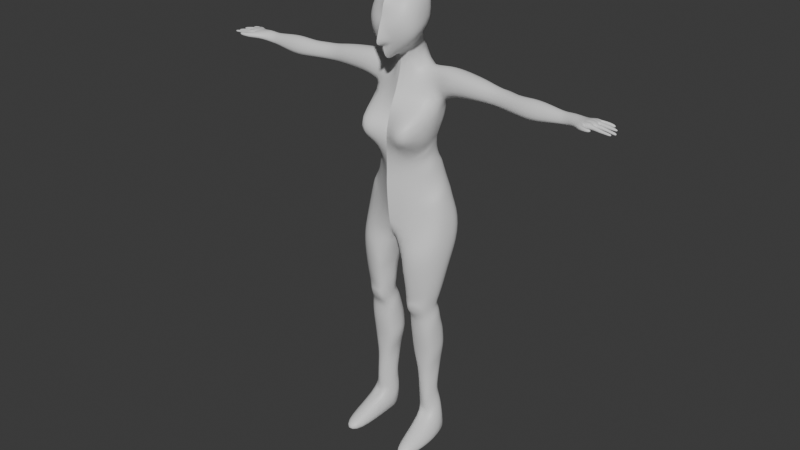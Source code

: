 # Source: SubdivisionApplied.blend  (saved by Blender 4.0.36; exported with 4.5.12 LTS)
import bpy
from mathutils import Matrix  # noqa: F401  (used for matrix-valued properties, if any)

bpy.ops.wm.read_factory_settings(use_empty=True)
scene = bpy.context.scene
scene.name = 'Scene'

# ---- collections
col_collection = bpy.data.collections.new('Collection'); scene.collection.children.link(col_collection)

# ---- materials (node trees are filled in below, after node groups)
mat_material = bpy.data.materials.new('Material')
mat_material.alpha_threshold = 0.0
mat_material.use_transparent_shadow = False
mat_material.roughness = 0.5
mat_material.line_color = (0.0, 0.0, 0.0, 1.0)

# ---- material node trees
mat_material.use_nodes = True; mat_material.node_tree.nodes.clear()
_N = mat_material.node_tree.nodes; _L = mat_material.node_tree.links
n0 = _N.new('ShaderNodeOutputMaterial'); n0.name = 'Material Output'; n0.location = (300, 300)
n1 = _N.new('ShaderNodeBsdfPrincipled'); n1.name = 'Principled BSDF'; n1.location = (10, 300)
n1.inputs[3].default_value = 1.45
_L.new(n1.outputs[0], n0.inputs[0])
n0.is_active_output = True

# ---- world
world_world = bpy.data.worlds.new('World'); scene.world = world_world
world_world.use_nodes = True; world_world.node_tree.nodes.clear()
_N = world_world.node_tree.nodes; _L = world_world.node_tree.links
n0 = _N.new('ShaderNodeOutputWorld'); n0.name = 'World Output'; n0.location = (300, 300)
n1 = _N.new('ShaderNodeBackground'); n1.name = 'Background'; n1.location = (10, 300)
n1.inputs[0].default_value = (0.05088, 0.05088, 0.05088, 1.0)
_L.new(n1.outputs[0], n0.inputs[0])
n0.is_active_output = True
world_world.color = (0.05088, 0.05088, 0.05088)
world_world.use_sun_shadow = False
world_world.sun_shadow_jitter_overblur = 0.0

# ---- meshes
me_cube = bpy.data.meshes.new('Cube')
me_cube.from_pydata([(0.1582, 0.04178, 1.676), (0.1786, 0.02807, 1.464), (0.1649, -0.05836, 1.729), (0.1877, -0.1387, 1.447), (0.0, 0.05228, 1.411), (0.0, -0.2496, 1.683), (0.0, -0.2562, 1.227), (0.0, 0.08855, 1.705), (0.0, 0.1243, 1.549), (0.1787, -0.1505, 1.591), (0.1852, -0.2207, 1.374), (0.1229, -0.2051, 1.706), (0.0, -0.3005, 1.556), (0.1617, -0.2857, 1.528), (0.0, -0.07328, 1.318), (0.0, -0.2972, 1.635), (0.0, -0.06323, 1.761), (0.0, -0.3237, 1.518), (0.0, -0.2996, 1.34), (0.0, -0.1713, 1.727), (0.07103, 0.02488, 1.38), (0.06179, -0.1449, 1.336), (0.1366, 0.06831, 1.215), (0.0, 0.2354, 1.092), (0.0, -0.1788, 1.003), (0.1157, -0.05611, 1.155), (0.0, 0.09331, 1.348), (0.05996, -0.01284, 1.29), (0.05814, -0.05504, 1.273), (0.2537, 0.09266, 0.9265), (0.0, 0.231, 0.9292), (0.0, -0.2034, 0.9789), (0.2781, -0.0605, 0.965), (0.1672, 0.07004, 0.5972), (0.0, 0.1045, 0.6003), (0.0, -0.2666, 0.4438), (0.205, -0.09205, 0.5822), (0.1936, 0.1435, 0.452), (0.0, 0.1608, 0.2671), (0.0, -0.2683, 0.3577), (0.2451, -0.08524, 0.3564), (0.3476, 0.123, 0.1605), (0.0, 0.2435, 0.1196), (0.0, -0.243, 0.08885), (0.3029, -0.1256, 0.1737), (0.0, 0.1925, 1.16), (0.3743, 0.1223, 1.205), (0.3543, -0.07824, 1.218), (0.38, 0.08868, 1.006), (0.3671, -0.08823, 1.025), (1.299, -0.01552, 1.156), (0.09372, 0.02458, 1.227), (0.08168, -0.08179, 1.186), (1.296, -0.01052, 1.077), (1.266, -0.123, 1.074), (1.277, -0.1004, 1.152), (0.6841, -0.04553, 1.157), (0.6739, -0.06224, 1.041), (0.9856, -0.1326, 1.019), (0.996, -0.09995, 1.174), (0.8508, -0.08183, 1.153), (0.8505, -0.1051, 1.041), (1.175, -0.01676, 1.145), (1.166, -0.01862, 1.076), (1.165, -0.1039, 1.054), (1.45, -0.1878, 1.136), (0.2786, -0.008495, -0.4924), (0.09081, -0.02679, -0.5007), (0.2378, 0.06174, -1.023), (0.2498, -0.09486, -1.123), (0.2022, -0.5078, -1.63), (0.3122, -0.4842, -1.625), (0.1602, -0.4462, -1.695), (0.04422, -0.2571, -0.1072), (0.3138, -0.1784, -0.03038), (0.356, 0.09812, -0.04427), (0.09863, 0.2048, -0.05175), (0.3333, -0.3925, -1.688), (0.3853, -0.09883, -1.693), (0.1348, -0.1023, -1.118), (0.3367, 0.02834, -1.692), (0.1333, 0.07071, -1.037), (0.2651, 0.00809, -0.5667), (0.1145, 0.01662, -0.5721), (0.1222, -0.1681, -1.701), (0.3115, -0.07722, -1.496), (0.1374, 0.004016, -1.69), (0.1594, -0.08916, -1.478), (0.1236, 0.04624, -1.502), (0.2602, 0.05379, -1.487), (1.182, -0.08461, 1.144), (1.559, -0.1141, 1.114), (1.412, -0.1394, 1.105), (1.395, -0.0001569, 1.108), (1.424, -0.05775, 1.098), (1.558, -0.115, 1.098), (1.389, -0.1442, 1.089), (1.559, -0.1304, 1.098), (1.445, -0.1941, 1.114), (1.56, -0.1288, 1.114), (1.42, -0.01563, 1.106), (1.418, -0.1022, 1.103), (1.462, -0.1647, 1.13), (1.457, -0.171, 1.11), (1.351, -0.1709, 1.105), (1.518, -0.1312, 1.102), (1.353, -0.1602, 1.142), (1.519, -0.1296, 1.118), (1.364, -0.1437, 1.088), (1.376, -0.1379, 1.133), (1.394, -0.1891, 1.111), (1.399, -0.1818, 1.137), (1.407, -0.1623, 1.106), (1.413, -0.1549, 1.13), (1.518, -0.1122, 1.102), (1.519, -0.1112, 1.118), (1.517, -0.06643, 1.116), (1.516, -0.06707, 1.101), (1.516, -0.08897, 1.101), (1.517, -0.08777, 1.117), (1.515, -0.05067, 1.123), (1.513, -0.05175, 1.102), (1.512, -0.02548, 1.102), (1.514, -0.02553, 1.122), (1.512, 0.002017, 1.097), (1.51, 0.01792, 1.098), (1.511, 0.0175, 1.118), (1.513, 0.00225, 1.116), (0.2528, 0.05319, -0.7624), (0.2521, 0.06712, -0.886), (0.0886, -0.1348, -0.7891), (0.08779, -0.1114, -0.9493), (0.1112, 0.06373, -0.7704), (0.1105, 0.07744, -0.8919), (0.2774, -0.1041, -0.9619), (0.2782, -0.1279, -0.7994), (0.2487, -0.101, -1.325), (0.1323, 0.0219, -1.273), (0.1557, -0.09607, -1.299), (0.2368, 0.01212, -1.262), (0.0, -0.1353, -0.04098), (0.0, -0.1021, -0.09675), (1.57, -0.06723, 1.11), (1.568, -0.06804, 1.087), (1.569, -0.08874, 1.088), (1.571, -0.08723, 1.11), (1.553, -0.04622, 1.115), (1.551, -0.0469, 1.1), (1.551, -0.03123, 1.101), (1.552, -0.03126, 1.113), (1.466, -0.09222, 1.133), (1.463, -0.06464, 1.132), (1.464, -0.0941, 1.107), (1.46, -0.06606, 1.101), (1.473, -0.1076, 1.126), (1.472, -0.1091, 1.104), (1.471, -0.1336, 1.103), (1.472, -0.1312, 1.127), (1.473, -0.02386, 1.131), (1.471, -0.02381, 1.108), (1.472, -0.05346, 1.102), (1.475, -0.05189, 1.13), (1.476, -0.006505, 1.125), (1.472, 0.01422, 1.129), (1.475, -0.006593, 1.103), (1.471, 0.01504, 1.103), (1.444, -0.0616, 1.131), (1.44, -0.06232, 1.1), (1.439, -0.09378, 1.132), (1.438, -0.09567, 1.103), (1.432, -0.1063, 1.109), (1.434, -0.1312, 1.137), (1.433, -0.1046, 1.136), (1.433, -0.134, 1.109), (1.436, 0.008545, 1.134), (1.434, 0.009758, 1.107), (1.44, -0.01284, 1.13), (1.439, -0.01267, 1.107), (1.439, -0.02347, 1.113), (1.438, -0.05242, 1.106), (1.44, -0.02351, 1.133), (1.442, -0.05147, 1.134), (0.7315, 0.0409, 1.075), (0.6752, 0.02779, 1.041), (0.734, 0.04285, 1.112), (0.6833, 0.05061, 1.159), (0.7885, 0.03821, 1.079), (0.853, 0.01035, 1.03), (0.7902, 0.03884, 1.114), (0.8477, 0.01191, 1.152), (0.9893, 0.02543, 1.174), (0.9885, 0.02289, 1.023), (0.1327, -0.2154, -0.5139), (0.09297, -0.2204, -0.4855), (0.218, -0.2018, -0.5084), (0.2709, -0.1622, -0.4778), (0.1185, -0.1988, -0.5956), (0.1004, -0.1424, -0.6462), (0.2447, -0.1466, -0.6494), (0.2072, -0.1846, -0.5921), (0.2439, 0.07152, -0.9542), (0.2493, -0.09793, -1.224), (0.1966, -0.118, -1.153), (0.1113, -0.1069, -1.034), (0.1999, 0.01212, -0.57), (0.1907, 0.08028, -1.038), (0.1208, 0.08117, -0.9647), (0.1199, -0.03539, -1.5), (0.2989, 0.005039, -1.467), (0.2135, -0.1197, -1.5), (0.204, 0.05206, -1.455), (0.1318, 0.02814, -1.342), (0.1576, -0.09262, -1.389), (0.2504, 0.02964, -1.334), (0.1074, -0.02243, -1.094), (0.2713, 0.00184, -1.073), (0.256, 0.02357, -0.6816), (0.2525, 0.06015, -0.8242), (0.08819, -0.1231, -0.8692), (0.104, 0.03415, -0.6915), (0.1108, 0.07058, -0.8312), (0.2636, -0.0995, -1.043), (0.2778, -0.116, -0.8807), (0.292, -0.002718, -0.7492), (0.2912, 0.01785, -0.9054), (0.1865, -0.154, -0.7944), (0.1856, -0.1281, -0.9716), (0.186, 0.07517, -0.7458), (0.1853, 0.09044, -0.8812), (0.06653, -0.02589, -0.7578), (0.06571, -0.005322, -0.9141), (0.2613, -0.08767, -1.393), (0.1328, 0.0463, -1.155), (0.1453, -0.09919, -1.209), (0.2373, 0.03693, -1.142), (0.1896, 0.02592, -1.301), (0.2076, -0.1179, -1.363), (0.1185, -0.04616, -1.325), (0.2702, -0.02868, -1.315), (0.1794, -0.1644, -0.6596), (0.06499, -0.096, -0.6124), (0.294, -0.08155, -0.6045), (0.08891, -0.1351, -0.7275), (0.2713, -0.1372, -0.7383), (0.2708, -0.01342, -1.194), (0.113, -0.0343, -1.209), (0.2021, -0.1179, -1.258), (0.1902, 0.0531, -1.169), (0.06612, -0.01561, -0.8359), (0.183, -0.1592, -0.727), (0.1857, 0.0828, -0.8135), (0.1844, 0.03901, -0.6586), (0.1861, -0.141, -0.883), (0.293, -0.04213, -0.6768), (0.2916, 0.007568, -0.8273), (0.2813, 0.009847, -0.9895), (0.1968, 0.03899, -1.378), (0.2155, -0.1087, -1.449), (0.1911, -0.123, -1.062), (0.1869, 0.09245, -0.9596), (0.1192, -0.04078, -1.413), (0.08657, -0.01388, -1.004), (0.06576, -0.06095, -0.6851), (0.2845, -0.01182, -1.391), (0.2967, 0.06404, -0.2291), (0.1861, 0.008294, -0.4981), (0.06468, -0.05025, -0.2467), (0.3537, -0.01864, -0.04452), (0.2334, 0.1816, -0.09002), (0.1955, -0.2474, -0.09167), (0.1825, -0.2074, -0.4795), (0.06534, -0.2376, -0.2476), (0.067, -0.1171, -0.4974), (0.2967, -0.1823, -0.2331), (0.3016, -0.08201, -0.4802), (0.1977, 0.06489, -0.2437), (0.3529, -0.04653, -0.2335), (0.1917, -0.2479, -0.2467), (0.0, -0.2008, -0.03984), (1.348, -0.006654, 1.084), (0.5523, -0.08334, 1.046), (0.5772, -0.06451, 1.186), (0.5895, 0.05588, 1.018), (0.6065, 0.08184, 1.18), (0.3053, 0.08416, 0.9765), (0.2977, -0.07948, 0.9938), (0.2535, -0.0571, 1.219), (0.2672, 0.08252, 1.213), (0.0, -0.2647, 0.5303), (0.2807, -0.1131, 0.6878), (0.1869, 0.0873, 0.7242), (0.0, 0.1555, 0.6981), (0.2063, -0.4195, 0.885), (0.0, -0.2658, 0.8027), (0.1962, -0.3784, 0.6643), (0.0, -0.27, 0.7217), (0.2336, 0.005108, 0.9571), (0.203, -0.0236, 0.6114), (0.2459, -0.08781, 0.8375), (0.2568, 0.02741, 0.4149), (0.2182, -0.09648, 0.49), (0.1941, 0.1098, 0.5342), (0.2898, -0.106, 0.2742), (0.2157, 0.1561, 0.343), (0.3256, 1.29e-05, 0.2063), (0.2074, -0.1185, 0.6164), (0.2137, 0.08809, 0.8303), (0.2569, 0.02072, 0.838), (0.2995, 0.01854, 0.3281), (0.2299, 0.001907, 0.5132), (0.0, 0.1829, -0.08922), (0.1617, 0.2479, 0.1833), (0.0, -0.2897, 1.361), (0.0, -0.3499, 1.429), (0.0, -0.3681, 1.375), (0.06945, -0.2891, 1.38), (0.05523, -0.3094, 1.467), (0.0, 0.1288, 1.293), (1.402, -0.1201, 1.144), (1.415, -0.136, 1.137), (1.404, -0.1095, 1.144), (1.388, -0.1205, 1.143), (1.376, -0.1379, 1.133), (1.388, -0.1091, 1.145), (1.411, -0.07213, 1.145), (1.39, -0.0762, 1.148), (1.41, -0.08425, 1.146), (1.423, -0.09974, 1.141), (1.39, -0.0858, 1.147), (1.359, -0.1078, 1.143), (1.408, -0.03554, 1.141), (1.391, -0.04115, 1.144), (1.41, -0.04596, 1.142), (1.43, -0.05685, 1.138), (1.391, -0.04846, 1.145), (1.374, -0.06208, 1.147), (1.394, -0.01118, 1.137), (1.364, -0.007947, 1.134), (1.403, -0.009378, 1.137), (1.417, -0.004055, 1.137), (1.403, -0.01416, 1.138), (1.425, -0.0166, 1.134), (1.395, -0.01684, 1.138), (1.376, -0.03442, 1.142), (1.215, -0.108, 1.06), (1.222, -0.08616, 1.144), (1.214, -0.01444, 1.074), (1.222, -0.01424, 1.146), (0.1962, 0.1309, -1.681)], [], [(14, 21, 10, 6), (1, 0, 2, 9, 3), (8, 7, 0, 1, 20), (13, 11, 5, 15, 12), (2, 16, 19, 5, 11), (3, 9, 13, 10), (9, 2, 11, 13), (0, 7, 16, 2), (316, 13, 12, 17), (20, 1, 3, 10, 21), (21, 14, 24, 25, 52, 28), (285, 284, 48, 49), (4, 20, 27, 51, 22, 23, 45, 317, 26), (182, 184, 188, 186), (289, 288, 35, 36, 305), (25, 24, 31, 32), (23, 22, 29, 30), (36, 35, 39, 40, 300), (297, 305, 36), (40, 39, 43, 44, 302), (34, 33, 301, 37, 38), (309, 300, 40, 299), (263, 231, 85, 208), (38, 37, 303, 41, 311, 42), (308, 302, 44, 304), (344, 346, 53, 54), (287, 286, 47, 46), (286, 285, 49, 47), (284, 287, 46, 48), (20, 21, 28, 27), (27, 28, 52, 51), (345, 344, 54, 55), (185, 56, 60, 189), (51, 52, 25, 22), (65, 98, 103, 102), (281, 56, 185, 283), (191, 190, 62, 63), (54, 104, 106, 55), (347, 345, 55, 50), (346, 347, 50, 53), (282, 183, 57, 280), (283, 185, 183, 282), (56, 57, 61, 60), (280, 57, 56, 281), (277, 271, 193, 270), (194, 192, 196, 199), (304, 267, 75, 41), (262, 219, 132, 229), (78, 85, 71, 77), (87, 84, 72, 70), (276, 273, 195, 274), (84, 78, 77, 72), (66, 274, 195, 198, 241, 82), (43, 73, 269, 74, 44), (261, 206, 81, 214), (67, 265, 66, 82, 204, 83), (71, 70, 72, 77), (260, 211, 88, 207), (89, 208, 85, 78, 80), (259, 200, 68, 205), (258, 203, 79, 202), (275, 264, 66, 265), (85, 209, 87, 70, 71), (257, 212, 87, 209), (210, 89, 80, 348), (86, 348, 80, 78, 84), (256, 213, 89, 210), (87, 207, 88, 86, 84), (159, 158, 123, 122), (155, 154, 115, 114), (151, 150, 119, 116), (114, 115, 91, 95), (163, 162, 127, 126), (91, 99, 97, 95), (149, 146, 147, 148), (319, 327, 320, 318), (112, 113, 102, 103), (110, 112, 103, 98), (142, 145, 144, 143), (321, 323, 329, 322), (190, 59, 90, 62), (118, 117, 143, 144), (279, 108, 104, 54, 53), (96, 92, 319, 322), (104, 108, 112, 110), (113, 111, 65, 102), (108, 109, 113, 112), (109, 106, 111, 113), (111, 110, 98, 65), (157, 156, 105, 107), (154, 157, 107, 115), (156, 155, 114, 105), (120, 121, 147, 146), (150, 152, 118, 119), (152, 153, 117, 118), (153, 151, 116, 117), (117, 116, 142, 143), (160, 159, 122, 121), (158, 161, 120, 123), (161, 160, 121, 120), (107, 105, 97, 99), (162, 164, 124, 127), (165, 163, 126, 125), (164, 165, 125, 124), (104, 110, 111, 106), (193, 272, 67, 83, 240, 197), (311, 41, 75, 268), (255, 221, 69, 215), (254, 222, 134, 224), (253, 243, 135, 223), (252, 218, 131, 226), (251, 216, 128, 227), (250, 217, 129, 228), (249, 242, 130, 225), (248, 220, 133, 230), (247, 234, 139, 235), (246, 233, 138, 236), (245, 232, 137, 237), (244, 201, 136, 238), (310, 42, 76), (43, 278, 140, 141, 73), (121, 122, 148, 147), (119, 118, 144, 145), (115, 107, 99, 91), (122, 123, 149, 148), (116, 119, 145, 142), (124, 125, 126, 127), (105, 114, 95, 97), (123, 120, 146, 149), (169, 167, 153, 152), (166, 168, 150, 151), (173, 170, 155, 156), (172, 171, 157, 154), (171, 173, 156, 157), (170, 172, 154, 155), (181, 179, 160, 161), (180, 181, 161, 158), (179, 178, 159, 160), (178, 180, 158, 159), (177, 175, 165, 164), (175, 174, 163, 165), (176, 177, 164, 162), (174, 176, 162, 163), (101, 169, 168, 327), (167, 166, 151, 153), (101, 94, 167, 169), (94, 333, 166, 167), (168, 169, 152, 150), (327, 333, 324, 326), (108, 96, 322, 109), (320, 323, 321, 318), (333, 94, 179, 181), (92, 101, 170, 173), (333, 341, 330, 332), (340, 338, 336, 342), (100, 93, 175, 177), (331, 334, 332, 330), (94, 100, 178, 179), (324, 325, 328, 326), (100, 341, 180, 178), (183, 185, 184, 182), (186, 188, 189, 187), (188, 184, 185, 189), (182, 186, 187, 183), (57, 183, 187, 61), (59, 58, 64, 90), (58, 191, 63, 64), (61, 187, 191, 58), (60, 61, 58, 59), (189, 60, 59, 190), (187, 189, 190, 191), (195, 270, 193, 192, 194), (199, 196, 197, 239, 198), (193, 197, 196, 192), (198, 195, 194, 199), (73, 141, 76, 266, 67, 272, 193, 271), (234, 244, 238, 139), (68, 215, 244, 234), (215, 69, 201, 244), (233, 245, 237, 138), (79, 214, 245, 233), (214, 81, 232, 245), (201, 246, 236, 136), (69, 202, 246, 201), (202, 79, 233, 246), (232, 247, 235, 137), (81, 205, 247, 232), (205, 68, 234, 247), (218, 248, 230, 131), (130, 229, 248, 218), (229, 132, 220, 248), (243, 249, 225, 135), (198, 239, 249, 243), (239, 197, 242, 249), (220, 250, 228, 133), (132, 227, 250, 220), (227, 128, 217, 250), (219, 251, 227, 132), (83, 204, 251, 219), (204, 82, 216, 251), (222, 252, 226, 134), (135, 225, 252, 222), (225, 130, 218, 252), (216, 253, 223, 128), (82, 241, 253, 216), (241, 198, 243, 253), (217, 254, 224, 129), (128, 223, 254, 217), (223, 135, 222, 254), (200, 255, 215, 68), (129, 224, 255, 200), (224, 134, 221, 255), (211, 256, 210, 88), (137, 235, 256, 211), (235, 139, 213, 256), (231, 257, 209, 85), (136, 236, 257, 231), (236, 138, 212, 257), (221, 258, 202, 69), (134, 226, 258, 221), (226, 131, 203, 258), (206, 259, 205, 81), (133, 228, 259, 206), (228, 129, 200, 259), (212, 260, 207, 87), (138, 237, 260, 212), (237, 137, 211, 260), (203, 261, 214, 79), (131, 230, 261, 203), (230, 133, 206, 261), (242, 262, 229, 130), (197, 240, 262, 242), (240, 83, 219, 262), (213, 263, 208, 89), (139, 238, 263, 213), (238, 136, 231, 263), (266, 275, 265, 67), (76, 268, 275, 266), (268, 75, 264, 275), (264, 276, 274, 66), (75, 267, 276, 264), (267, 74, 273, 276), (273, 277, 270, 195), (74, 269, 277, 273), (269, 73, 271, 277), (94, 101, 92, 96, 93, 100), (93, 96, 108, 279), (49, 280, 281, 47), (46, 283, 282, 48), (48, 282, 280, 49), (47, 281, 283, 46), (29, 22, 287, 284), (25, 32, 285, 286), (22, 25, 286, 287), (32, 296, 29, 284, 285), (290, 33, 34, 291), (30, 29, 306, 290, 291), (288, 289, 294, 295), (292, 293, 295, 294), (289, 298, 32, 292, 294), (32, 31, 293, 292), (29, 296, 307, 306), (296, 32, 298, 307), (303, 308, 304, 41), (37, 299, 308, 303), (299, 40, 302, 308), (301, 309, 299, 37), (33, 297, 309, 301), (297, 36, 300, 309), (289, 305, 297, 33, 290, 306, 307, 298), (42, 311, 268, 76), (44, 74, 267, 304), (140, 310, 76, 141), (315, 313, 314, 312), (6, 10, 13, 316, 315, 312, 18), (316, 17, 313, 315), (4, 8, 20), (335, 329, 328, 325), (327, 319, 171, 172), (341, 100, 177, 176), (323, 320, 327, 329), (322, 319, 318, 321), (101, 327, 172, 170), (319, 92, 173, 171), (333, 327, 168, 166), (326, 328, 329, 327), (325, 324, 333, 335), (341, 176, 174, 339), (341, 333, 181, 180), (332, 334, 335, 333), (331, 330, 341, 343), (343, 335, 334, 331), (339, 337, 336, 338), (340, 342, 343, 341), (341, 339, 338, 340), (337, 343, 342, 336), (329, 109, 322), (53, 50, 337, 339, 174, 175, 93, 279), (55, 106, 109, 329, 335, 343, 337, 50), (63, 62, 347, 346), (62, 90, 345, 347), (90, 64, 344, 345), (64, 63, 346, 344), (88, 210, 348, 86)])
me_cube.polygons.foreach_set('use_smooth', [True] * 304)
_uv = me_cube.uv_layers.new(name='UVMap')
_uv.uv.foreach_set('vector', [0.25, 0.625, 0.2812, 0.6875, 0.3125, 0.75, 0.25, 0.75, 0.375, 0.5, 0.625, 0.5, 0.625, 0.75, 0.5, 0.75, 0.375, 0.75, 0.5, 0.375, 0.625, 0.375, 0.625, 0.5, 0.375, 0.5, 0.375, 0.4375, 0.5, 0.8125, 0.625, 0.8125, 0.625, 0.875, 0.5625, 0.875, 0.5, 0.875, 0.625, 0.75, 0.75, 0.625, 0.75, 0.6875, 0.75, 0.75, 0.6875, 0.75, 0.375, 0.75, 0.5, 0.75, 0.5, 0.8125, 0.375, 0.8125, 0.5, 0.75, 0.625, 0.75, 0.625, 0.8125, 0.5, 0.8125, 0.625, 0.5, 0.75, 0.5, 0.75, 0.625, 0.625, 0.75, 0.4688, 0.8594, 0.5, 0.8125, 0.5, 0.875, 0.5, 0.875, 0.3125, 0.5, 0.375, 0.5, 0.375, 0.75, 0.3125, 0.75, 0.2812, 0.6875, 0.2812, 0.6875, 0.25, 0.625, 0.25, 0.625, 0.2812, 0.6875, 0.2812, 0.6875, 0.2812, 0.6875, 0.2812, 0.6875, 0.3125, 0.5, 0.3125, 0.5, 0.2812, 0.6875, 0.4044, 0.3885, 0.375, 0.4375, 0.375, 0.4375, 0.375, 0.4375, 0.375, 0.4375, 0.375, 0.375, 0.375, 0.375, 0.375, 0.375, 0.375, 0.375, 0.375, 0.4375, 0.375, 0.4375, 0.375, 0.4375, 0.375, 0.4375, 0.2812, 0.6875, 0.25, 0.625, 0.25, 0.625, 0.2812, 0.6875, 0.2812, 0.6875, 0.2812, 0.6875, 0.25, 0.625, 0.25, 0.625, 0.2812, 0.6875, 0.375, 0.375, 0.375, 0.4375, 0.375, 0.4375, 0.375, 0.375, 0.2812, 0.6875, 0.25, 0.625, 0.25, 0.625, 0.2812, 0.6875, 0.2812, 0.6875, 0.2969, 0.5938, 0.2812, 0.6875, 0.2812, 0.6875, 0.2812, 0.6875, 0.25, 0.625, 0.25, 0.625, 0.2812, 0.6875, 0.2812, 0.6875, 0.375, 0.375, 0.375, 0.4375, 0.375, 0.4375, 0.375, 0.4375, 0.375, 0.375, 0.2969, 0.5938, 0.2812, 0.6875, 0.2812, 0.6875, 0.2969, 0.5938, 0.2969, 0.5938, 0.2812, 0.6875, 0.2812, 0.6875, 0.2969, 0.5938, 0.375, 0.375, 0.375, 0.4375, 0.375, 0.4375, 0.375, 0.4375, 0.375, 0.4062, 0.375, 0.375, 0.2969, 0.5938, 0.2812, 0.6875, 0.2812, 0.6875, 0.2969, 0.5938, 0.2812, 0.6875, 0.3125, 0.5002, 0.3125, 0.5, 0.2812, 0.6875, 0.3125, 0.5, 0.2812, 0.6875, 0.2812, 0.6875, 0.3125, 0.5, 0.2812, 0.6875, 0.2812, 0.6875, 0.2812, 0.6875, 0.2812, 0.6875, 0.375, 0.4375, 0.375, 0.4375, 0.375, 0.4375, 0.375, 0.4375, 0.3125, 0.5, 0.2812, 0.6875, 0.2812, 0.6875, 0.3125, 0.5, 0.3125, 0.5, 0.2812, 0.6875, 0.2812, 0.6875, 0.3125, 0.5, 0.2812, 0.6875, 0.2812, 0.6875, 0.2812, 0.6875, 0.2812, 0.6875, 0.312, 0.5029, 0.2812, 0.6875, 0.2812, 0.6875, 0.3087, 0.5229, 0.3125, 0.5, 0.2812, 0.6875, 0.2812, 0.6875, 0.3125, 0.5, 0.2812, 0.6875, 0.2812, 0.6875, 0.2812, 0.6875, 0.2812, 0.6875, 0.2812, 0.6875, 0.2812, 0.6875, 0.3135, 0.494, 0.3133, 0.4952, 0.375, 0.4375, 0.375, 0.4375, 0.375, 0.4375, 0.375, 0.4375, 0.2812, 0.6875, 0.2812, 0.6875, 0.2812, 0.6875, 0.2812, 0.6875, 0.3122, 0.5017, 0.2812, 0.6875, 0.2812, 0.6875, 0.3125, 0.5, 0.375, 0.4375, 0.375, 0.4375, 0.375, 0.4375, 0.375, 0.4375, 0.3091, 0.5206, 0.3083, 0.5254, 0.2812, 0.6875, 0.2812, 0.6875, 0.375, 0.4375, 0.375, 0.4375, 0.375, 0.4375, 0.375, 0.4375, 0.2812, 0.6875, 0.2812, 0.6875, 0.2812, 0.6875, 0.2812, 0.6875, 0.2812, 0.6875, 0.2812, 0.6875, 0.2812, 0.6875, 0.2812, 0.6875, 0.2665, 0.6581, 0.2515, 0.6279, 0.2529, 0.6308, 0.2675, 0.6599, 0.2758, 0.6766, 0.2555, 0.6359, 0.2553, 0.6357, 0.2759, 0.6769, 0.2969, 0.5938, 0.2969, 0.5938, 0.3125, 0.5, 0.3125, 0.5, 0.0, 0.0, 0.0, 0.0, 0.0, 0.0, 0.0, 0.0, 0.2812, 0.6875, 0.2812, 0.6875, 0.2812, 0.6875, 0.2812, 0.6875, 0.0, 0.0, 0.0, 0.0, 0.0, 0.0, 0.0, 0.0, 0.2975, 0.5898, 0.2826, 0.6796, 0.2839, 0.6717, 0.2982, 0.5859, 0.25, 0.625, 0.2812, 0.6875, 0.2812, 0.6875, 0.25, 0.625, 0.3125, 0.5, 0.2998, 0.5765, 0.287, 0.653, 0.2804, 0.6926, 0.2964, 0.5963, 0.3125, 0.5, 0.25, 0.625, 0.25, 0.625, 0.2656, 0.6562, 0.2812, 0.6875, 0.2812, 0.6875, 0.0, 0.0, 0.0, 0.0, 0.0, 0.0, 0.0, 0.0, 0.375, 0.375, 0.375, 0.4062, 0.375, 0.4375, 0.375, 0.4375, 0.375, 0.4062, 0.375, 0.375, 0.2812, 0.6875, 0.25, 0.625, 0.25, 0.625, 0.2812, 0.6875, 0.0, 0.0, 0.0, 0.0, 0.0, 0.0, 0.0, 0.0, 0.3125, 0.5, 0.2969, 0.5938, 0.2812, 0.6875, 0.2812, 0.6875, 0.3125, 0.5, 0.375, 0.4062, 0.375, 0.4375, 0.375, 0.4375, 0.375, 0.4062, 0.2656, 0.6562, 0.25, 0.625, 0.25, 0.625, 0.2656, 0.6562, 0.375, 0.4062, 0.375, 0.4375, 0.375, 0.4375, 0.375, 0.4062, 0.2812, 0.6875, 0.2656, 0.6562, 0.25, 0.625, 0.25, 0.625, 0.2812, 0.6875, 0.2656, 0.6562, 0.25, 0.625, 0.25, 0.625, 0.2656, 0.6562, 0.375, 0.4062, 0.375, 0.4375, 0.375, 0.4375, 0.375, 0.4062, 0.25, 0.5, 0.2812, 0.5, 0.3125, 0.5, 0.2812, 0.6875, 0.25, 0.625, 0.375, 0.4062, 0.375, 0.4375, 0.375, 0.4375, 0.375, 0.4062, 0.0, 0.0, 0.0, 0.0, 0.0, 0.0, 0.0, 0.0, 0.0, 0.0, 0.3047, 0.5469, 0.3047, 0.5469, 0.3047, 0.5469, 0.3047, 0.5469, 0.2891, 0.6406, 0.2891, 0.6406, 0.2891, 0.6406, 0.2891, 0.6406, 0.2969, 0.5938, 0.2891, 0.6406, 0.2891, 0.6406, 0.2969, 0.5938, 0.2891, 0.6406, 0.2891, 0.6406, 0.2891, 0.6406, 0.2891, 0.6406, 0.3125, 0.5, 0.3047, 0.5469, 0.3047, 0.5469, 0.3125, 0.5, 0.2891, 0.6406, 0.2812, 0.6875, 0.2812, 0.6875, 0.2891, 0.6406, 0.3047, 0.5469, 0.2969, 0.5938, 0.2969, 0.5938, 0.3047, 0.5469, 0.2812, 0.6876, 0.2891, 0.6405, 0.2887, 0.643, 0.2816, 0.6851, 0.2812, 0.6875, 0.2812, 0.6875, 0.2812, 0.6875, 0.2812, 0.6875, 0.2812, 0.6875, 0.2812, 0.6875, 0.2812, 0.6875, 0.2812, 0.6875, 0.2969, 0.5938, 0.2891, 0.6406, 0.2891, 0.6406, 0.2969, 0.5938, 0.2816, 0.6852, 0.2887, 0.6429, 0.2892, 0.6399, 0.2812, 0.6875, 0.3102, 0.514, 0.2812, 0.6875, 0.2812, 0.6875, 0.3121, 0.5022, 0.2891, 0.6406, 0.2969, 0.5938, 0.2969, 0.5938, 0.2891, 0.6406, 0.3125, 0.5, 0.2812, 0.6875, 0.2812, 0.6875, 0.2812, 0.6875, 0.3125, 0.5, 0.2812, 0.6875, 0.2812, 0.6875, 0.2812, 0.6875, 0.2812, 0.6875, 0.2812, 0.6875, 0.2812, 0.6875, 0.2812, 0.6875, 0.2812, 0.6875, 0.2812, 0.6875, 0.2812, 0.6875, 0.2812, 0.6875, 0.2812, 0.6875, 0.2812, 0.6875, 0.2812, 0.6875, 0.2812, 0.6875, 0.2812, 0.6875, 0.2812, 0.6875, 0.2812, 0.6875, 0.2812, 0.6875, 0.2812, 0.6875, 0.2812, 0.6875, 0.2812, 0.6875, 0.2812, 0.6875, 0.2812, 0.6875, 0.2812, 0.6875, 0.2812, 0.6875, 0.2812, 0.6875, 0.2812, 0.6875, 0.2891, 0.6406, 0.2812, 0.6875, 0.2812, 0.6875, 0.2891, 0.6406, 0.2812, 0.6875, 0.2891, 0.6406, 0.2891, 0.6406, 0.2812, 0.6875, 0.2969, 0.5938, 0.2969, 0.5938, 0.2969, 0.5938, 0.2969, 0.5938, 0.2891, 0.6406, 0.2891, 0.6406, 0.2891, 0.6406, 0.2891, 0.6406, 0.2891, 0.6406, 0.2969, 0.5938, 0.2969, 0.5938, 0.2891, 0.6406, 0.2969, 0.5938, 0.2969, 0.5938, 0.2969, 0.5938, 0.2969, 0.5938, 0.2969, 0.5938, 0.2969, 0.5938, 0.2969, 0.5938, 0.2969, 0.5938, 0.2969, 0.5938, 0.3047, 0.5469, 0.3047, 0.5469, 0.2969, 0.5938, 0.3047, 0.5469, 0.2969, 0.5938, 0.2969, 0.5938, 0.3047, 0.5469, 0.2969, 0.5938, 0.2969, 0.5938, 0.2969, 0.5938, 0.2969, 0.5938, 0.2812, 0.6875, 0.2812, 0.6875, 0.2812, 0.6875, 0.2812, 0.6875, 0.3047, 0.5469, 0.3047, 0.5469, 0.3047, 0.5469, 0.3047, 0.5469, 0.375, 0.4375, 0.375, 0.4375, 0.375, 0.4375, 0.375, 0.4375, 0.3047, 0.5469, 0.3125, 0.5, 0.3125, 0.5, 0.3047, 0.5469, 0.2812, 0.6875, 0.2812, 0.6875, 0.2812, 0.6875, 0.2812, 0.6875, 0.0, 0.0, 0.0, 0.0, 0.0, 0.0, 0.0, 0.0, 0.0, 0.0, 0.0, 0.0, 0.375, 0.4062, 0.375, 0.4375, 0.375, 0.4375, 0.375, 0.4062, 0.2969, 0.5938, 0.2812, 0.6875, 0.2812, 0.6875, 0.2969, 0.5938, 0.2969, 0.5938, 0.2812, 0.6875, 0.2812, 0.6875, 0.2969, 0.5938, 0.2969, 0.5937, 0.2813, 0.6875, 0.2812, 0.6875, 0.2969, 0.5938, 0.2656, 0.6562, 0.25, 0.625, 0.25, 0.625, 0.2656, 0.6562, 0.375, 0.4062, 0.375, 0.4375, 0.375, 0.4375, 0.375, 0.4062, 0.375, 0.4062, 0.375, 0.4375, 0.375, 0.4375, 0.375, 0.4062, 0.2657, 0.6564, 0.2502, 0.6254, 0.25, 0.625, 0.2656, 0.6562, 0.0, 0.0, 0.0, 0.0, 0.0, 0.0, 0.0, 0.0, 0.375, 0.4062, 0.375, 0.4375, 0.375, 0.4375, 0.375, 0.4062, 0.2656, 0.6562, 0.25, 0.625, 0.25, 0.625, 0.2656, 0.6562, 0.0, 0.0, 0.0, 0.0, 0.0, 0.0, 0.0, 0.0, 0.2969, 0.5938, 0.2812, 0.6875, 0.2812, 0.6875, 0.2969, 0.5938, 0.0, 0.0, 0.0, 0.0, 0.0, 0.0, 0.0, 0.0, 0.0, 0.0, 0.0, 0.0, 0.0, 0.0, 0.0, 0.0, 0.2969, 0.5938, 0.3047, 0.5469, 0.3047, 0.5469, 0.2969, 0.5938, 0.2891, 0.6406, 0.2891, 0.6406, 0.2891, 0.6406, 0.2891, 0.6406, 0.2891, 0.6406, 0.2812, 0.6875, 0.2812, 0.6875, 0.2891, 0.6406, 0.3047, 0.5469, 0.3047, 0.5469, 0.3047, 0.5469, 0.3047, 0.5469, 0.2969, 0.5938, 0.2891, 0.6406, 0.2891, 0.6406, 0.2969, 0.5938, 0.3047, 0.5469, 0.375, 0.4375, 0.3125, 0.5, 0.3047, 0.5469, 0.2812, 0.6875, 0.2891, 0.6406, 0.2891, 0.6406, 0.2812, 0.6875, 0.3047, 0.5469, 0.2969, 0.5938, 0.2969, 0.5938, 0.3047, 0.5469, 0.2891, 0.6406, 0.2969, 0.5938, 0.2969, 0.5938, 0.2891, 0.6406, 0.2969, 0.5938, 0.2891, 0.6406, 0.2891, 0.6406, 0.2969, 0.5938, 0.2812, 0.6875, 0.2891, 0.6406, 0.2891, 0.6406, 0.2812, 0.6875, 0.2891, 0.6406, 0.2812, 0.6875, 0.2812, 0.6875, 0.2891, 0.6406, 0.2812, 0.6875, 0.2812, 0.6875, 0.2812, 0.6875, 0.2812, 0.6875, 0.2891, 0.6406, 0.2891, 0.6406, 0.2891, 0.6406, 0.2891, 0.6406, 0.2969, 0.5938, 0.2969, 0.5938, 0.2969, 0.5938, 0.2969, 0.5938, 0.3047, 0.5469, 0.2969, 0.5938, 0.2969, 0.5938, 0.3047, 0.5469, 0.2969, 0.5938, 0.3047, 0.5469, 0.3047, 0.5469, 0.2969, 0.5938, 0.3047, 0.5469, 0.3047, 0.5469, 0.3047, 0.5469, 0.3047, 0.5469, 0.3046, 0.5472, 0.3125, 0.5, 0.3125, 0.5, 0.3047, 0.5469, 0.375, 0.4375, 0.375, 0.4375, 0.375, 0.4375, 0.375, 0.4375, 0.3046, 0.5472, 0.3046, 0.5472, 0.3047, 0.5469, 0.3047, 0.5469, 0.3125, 0.5, 0.3046, 0.5472, 0.3047, 0.5469, 0.3125, 0.5, 0.2891, 0.6406, 0.2891, 0.6406, 0.2891, 0.6406, 0.2891, 0.6406, 0.2969, 0.5938, 0.2969, 0.5938, 0.2969, 0.5938, 0.2969, 0.5938, 0.2891, 0.6406, 0.2969, 0.5938, 0.2969, 0.5938, 0.2891, 0.6406, 0.2969, 0.5938, 0.2969, 0.5938, 0.2969, 0.5938, 0.2969, 0.5938, 0.2891, 0.6406, 0.2891, 0.6406, 0.2891, 0.6406, 0.2891, 0.6406, 0.289, 0.6411, 0.2967, 0.5948, 0.2966, 0.5954, 0.2896, 0.6372, 0.2812, 0.6875, 0.2812, 0.6875, 0.2812, 0.6875, 0.2812, 0.6875, 0.2887, 0.643, 0.2887, 0.6429, 0.2816, 0.6852, 0.2816, 0.6851, 0.2969, 0.5938, 0.2969, 0.5938, 0.2969, 0.5938, 0.2969, 0.5938, 0.2812, 0.6875, 0.2891, 0.6406, 0.2891, 0.6406, 0.2812, 0.6875, 0.2964, 0.5964, 0.3045, 0.5483, 0.3045, 0.5481, 0.297, 0.593, 0.3051, 0.5446, 0.3121, 0.5026, 0.3121, 0.5021, 0.3052, 0.5435, 0.3047, 0.5469, 0.3125, 0.5, 0.3125, 0.5, 0.3046, 0.5472, 0.3044, 0.5484, 0.2976, 0.5896, 0.297, 0.593, 0.3045, 0.5481, 0.2969, 0.5938, 0.3047, 0.5469, 0.3047, 0.5469, 0.2969, 0.5938, 0.2966, 0.5954, 0.2966, 0.5957, 0.2898, 0.6364, 0.2896, 0.6372, 0.3047, 0.5469, 0.3047, 0.5469, 0.3047, 0.5469, 0.3047, 0.5469, 0.375, 0.4375, 0.375, 0.4375, 0.375, 0.4375, 0.375, 0.4375, 0.375, 0.4375, 0.375, 0.4375, 0.375, 0.4375, 0.375, 0.4375, 0.375, 0.4375, 0.375, 0.4375, 0.375, 0.4375, 0.375, 0.4375, 0.375, 0.4375, 0.375, 0.4375, 0.375, 0.4375, 0.375, 0.4375, 0.2812, 0.6875, 0.3086, 0.5232, 0.3125, 0.5002, 0.2812, 0.6875, 0.2812, 0.6875, 0.2812, 0.6875, 0.2812, 0.6875, 0.2812, 0.6875, 0.2812, 0.6875, 0.3122, 0.5018, 0.3125, 0.5003, 0.2812, 0.6875, 0.2812, 0.6875, 0.312, 0.5029, 0.3122, 0.5018, 0.2812, 0.6875, 0.2812, 0.6875, 0.2812, 0.6875, 0.2812, 0.6875, 0.2812, 0.6875, 0.3088, 0.5222, 0.2812, 0.6875, 0.2812, 0.6875, 0.3102, 0.514, 0.375, 0.4375, 0.375, 0.4375, 0.375, 0.4375, 0.375, 0.4375, 0.282, 0.6891, 0.2675, 0.6599, 0.2529, 0.6308, 0.2555, 0.6359, 0.2758, 0.6766, 0.2759, 0.6769, 0.2553, 0.6357, 0.2504, 0.6258, 0.2657, 0.6565, 0.2811, 0.6872, 0.25, 0.625, 0.25, 0.625, 0.2553, 0.6357, 0.2555, 0.6359, 0.2804, 0.6926, 0.287, 0.653, 0.2758, 0.6766, 0.2759, 0.6769, 0.0, 0.0, 0.0, 0.0, 0.0, 0.0, 0.0, 0.0, 0.0, 0.0, 0.0, 0.0, 0.0, 0.0, 0.0, 0.0, 0.3125, 0.5, 0.2969, 0.5938, 0.2969, 0.5938, 0.3125, 0.5, 0.3125, 0.5, 0.2969, 0.5938, 0.2969, 0.5938, 0.3125, 0.5, 0.2969, 0.5938, 0.2812, 0.6875, 0.2812, 0.6875, 0.2969, 0.5938, 0.0, 0.0, 0.0, 0.0, 0.0, 0.0, 0.0, 0.0, 0.0, 0.0, 0.0, 0.0, 0.0, 0.0, 0.0, 0.0, 0.0, 0.0, 0.0, 0.0, 0.0, 0.0, 0.0, 0.0, 0.2812, 0.6875, 0.2656, 0.6562, 0.2656, 0.6562, 0.2812, 0.6875, 0.2812, 0.6875, 0.2656, 0.6562, 0.2656, 0.6562, 0.2812, 0.6875, 0.2656, 0.6562, 0.25, 0.625, 0.25, 0.625, 0.2656, 0.6562, 0.375, 0.375, 0.375, 0.4062, 0.375, 0.4062, 0.375, 0.375, 0.375, 0.375, 0.375, 0.4062, 0.375, 0.4062, 0.375, 0.375, 0.375, 0.4062, 0.375, 0.4375, 0.375, 0.4375, 0.375, 0.4062, 0.0, 0.0, 0.0, 0.0, 0.0, 0.0, 0.0, 0.0, 0.0, 0.0, 0.0, 0.0, 0.0, 0.0, 0.0, 0.0, 0.0, 0.0, 0.0, 0.0, 0.0, 0.0, 0.0, 0.0, 0.2812, 0.6873, 0.2657, 0.6564, 0.2656, 0.6562, 0.2812, 0.6875, 0.2811, 0.6872, 0.2657, 0.6565, 0.2657, 0.6564, 0.2812, 0.6873, 0.2657, 0.6565, 0.2504, 0.6258, 0.2502, 0.6254, 0.2657, 0.6564, 0.375, 0.375, 0.375, 0.4062, 0.375, 0.4062, 0.375, 0.375, 0.375, 0.375, 0.375, 0.4062, 0.375, 0.4062, 0.375, 0.375, 0.375, 0.4062, 0.375, 0.4375, 0.375, 0.4375, 0.375, 0.4062, 0.375, 0.375, 0.375, 0.4062, 0.375, 0.4062, 0.375, 0.375, 0.375, 0.375, 0.375, 0.4062, 0.375, 0.4062, 0.375, 0.375, 0.375, 0.4062, 0.375, 0.4375, 0.375, 0.4375, 0.375, 0.4062, 0.2812, 0.6875, 0.2656, 0.6562, 0.2656, 0.6562, 0.2812, 0.6875, 0.2812, 0.6875, 0.2656, 0.6562, 0.2656, 0.6562, 0.2812, 0.6875, 0.2656, 0.6562, 0.25, 0.625, 0.25, 0.625, 0.2656, 0.6562, 0.3125, 0.5, 0.2969, 0.5937, 0.2969, 0.5938, 0.3125, 0.5, 0.3125, 0.5, 0.2969, 0.5937, 0.2969, 0.5937, 0.3125, 0.5, 0.2969, 0.5937, 0.2813, 0.6875, 0.2813, 0.6875, 0.2969, 0.5937, 0.3125, 0.5, 0.2969, 0.5938, 0.2969, 0.5938, 0.3125, 0.5, 0.3125, 0.5, 0.2969, 0.5938, 0.2969, 0.5938, 0.3125, 0.5, 0.2969, 0.5938, 0.2812, 0.6875, 0.2812, 0.6875, 0.2969, 0.5938, 0.3125, 0.5, 0.2969, 0.5938, 0.2969, 0.5938, 0.3125, 0.5, 0.3125, 0.5, 0.2969, 0.5938, 0.2969, 0.5938, 0.3125, 0.5, 0.2969, 0.5938, 0.2812, 0.6875, 0.2812, 0.6875, 0.2969, 0.5938, 0.375, 0.375, 0.375, 0.4062, 0.375, 0.4062, 0.375, 0.375, 0.375, 0.375, 0.375, 0.4062, 0.375, 0.4062, 0.375, 0.375, 0.375, 0.4062, 0.375, 0.4375, 0.375, 0.4375, 0.375, 0.4062, 0.2812, 0.6875, 0.2656, 0.6562, 0.2656, 0.6562, 0.2812, 0.6875, 0.2812, 0.6875, 0.2656, 0.6562, 0.2656, 0.6562, 0.2812, 0.6875, 0.2656, 0.6562, 0.25, 0.625, 0.25, 0.625, 0.2656, 0.6562, 0.2812, 0.6875, 0.2656, 0.6562, 0.2656, 0.6562, 0.2812, 0.6875, 0.2812, 0.6875, 0.2656, 0.6562, 0.2656, 0.6562, 0.2812, 0.6875, 0.2656, 0.6562, 0.25, 0.625, 0.25, 0.625, 0.2656, 0.6562, 0.375, 0.375, 0.375, 0.4062, 0.375, 0.4062, 0.375, 0.375, 0.375, 0.375, 0.375, 0.4062, 0.375, 0.4062, 0.375, 0.375, 0.375, 0.4062, 0.375, 0.4375, 0.375, 0.4375, 0.375, 0.4062, 0.0, 0.0, 0.0, 0.0, 0.0, 0.0, 0.0, 0.0, 0.0, 0.0, 0.0, 0.0, 0.0, 0.0, 0.0, 0.0, 0.0, 0.0, 0.0, 0.0, 0.0, 0.0, 0.0, 0.0, 0.0, 0.0, 0.0, 0.0, 0.0, 0.0, 0.0, 0.0, 0.0, 0.0, 0.0, 0.0, 0.0, 0.0, 0.0, 0.0, 0.0, 0.0, 0.0, 0.0, 0.0, 0.0, 0.0, 0.0, 0.0, 0.0, 0.0, 0.0, 0.0, 0.0, 0.0, 0.0, 0.0, 0.0, 0.0, 0.0, 0.0, 0.0, 0.0, 0.0, 0.0, 0.0, 0.0, 0.0, 0.0, 0.0, 0.0, 0.0, 0.3125, 0.5, 0.2969, 0.5938, 0.2969, 0.5938, 0.3125, 0.5, 0.3125, 0.5, 0.2969, 0.5938, 0.2969, 0.5938, 0.3125, 0.5, 0.2969, 0.5938, 0.2812, 0.6875, 0.2812, 0.6875, 0.2969, 0.5938, 0.375, 0.375, 0.375, 0.4062, 0.375, 0.4062, 0.375, 0.375, 0.375, 0.375, 0.375, 0.4062, 0.375, 0.4062, 0.375, 0.375, 0.375, 0.4062, 0.375, 0.4375, 0.375, 0.4375, 0.375, 0.4062, 0.3125, 0.5, 0.2975, 0.5898, 0.2982, 0.5859, 0.3125, 0.5, 0.3125, 0.5, 0.2969, 0.5938, 0.2975, 0.5898, 0.3125, 0.5, 0.2969, 0.5938, 0.2812, 0.6875, 0.2826, 0.6796, 0.2975, 0.5898, 0.2816, 0.6883, 0.2665, 0.6581, 0.2675, 0.6599, 0.282, 0.6891, 0.2812, 0.6875, 0.2656, 0.6562, 0.2665, 0.6581, 0.2816, 0.6883, 0.2656, 0.6562, 0.25, 0.625, 0.2515, 0.6279, 0.2665, 0.6581, 0.2969, 0.5938, 0.2891, 0.6406, 0.2812, 0.6875, 0.2812, 0.6875, 0.3125, 0.5, 0.3047, 0.5469, 0.3125, 0.5, 0.2812, 0.6875, 0.2812, 0.6875, 0.3125, 0.5, 0.2812, 0.6875, 0.2812, 0.6875, 0.2812, 0.6875, 0.2812, 0.6875, 0.375, 0.4375, 0.375, 0.4375, 0.375, 0.4375, 0.375, 0.4375, 0.3125, 0.5, 0.3091, 0.5206, 0.2812, 0.6875, 0.2812, 0.6875, 0.2812, 0.6875, 0.2812, 0.6875, 0.3133, 0.4952, 0.3125, 0.5, 0.375, 0.4375, 0.375, 0.4375, 0.375, 0.4375, 0.375, 0.4375, 0.2812, 0.6875, 0.2812, 0.6875, 0.2812, 0.6875, 0.2812, 0.6875, 0.3125, 0.5, 0.2812, 0.6875, 0.2812, 0.6875, 0.3125, 0.5, 0.2812, 0.6875, 0.2969, 0.5938, 0.3125, 0.5, 0.3125, 0.5, 0.2812, 0.6875, 0.3125, 0.5, 0.375, 0.4375, 0.375, 0.375, 0.375, 0.375, 0.375, 0.375, 0.375, 0.4375, 0.375, 0.4375, 0.375, 0.4375, 0.375, 0.375, 0.25, 0.625, 0.2812, 0.6875, 0.2812, 0.6875, 0.25, 0.625, 0.2812, 0.6875, 0.25, 0.625, 0.25, 0.625, 0.2812, 0.6875, 0.2812, 0.6875, 0.2812, 0.6875, 0.2812, 0.6875, 0.2812, 0.6875, 0.2812, 0.6875, 0.2812, 0.6875, 0.25, 0.625, 0.25, 0.625, 0.2812, 0.6875, 0.3125, 0.5, 0.2969, 0.5938, 0.2969, 0.5938, 0.3125, 0.5, 0.2969, 0.5938, 0.2812, 0.6875, 0.2812, 0.6875, 0.2969, 0.5938, 0.3125, 0.5, 0.2969, 0.5938, 0.2969, 0.5938, 0.3125, 0.5, 0.3125, 0.5, 0.2969, 0.5938, 0.2969, 0.5938, 0.3125, 0.5, 0.2969, 0.5938, 0.2812, 0.6875, 0.2812, 0.6875, 0.2969, 0.5938, 0.3125, 0.5, 0.2969, 0.5938, 0.2969, 0.5938, 0.3125, 0.5, 0.3125, 0.5, 0.2969, 0.5938, 0.2969, 0.5938, 0.3125, 0.5, 0.2969, 0.5938, 0.2812, 0.6875, 0.2812, 0.6875, 0.2969, 0.5938, 0.2812, 0.6875, 0.2812, 0.6875, 0.2969, 0.5938, 0.375, 0.4375, 0.3125, 0.5, 0.3125, 0.5, 0.2969, 0.5938, 0.2812, 0.6875, 0.375, 0.375, 0.375, 0.4062, 0.375, 0.4062, 0.375, 0.375, 0.2812, 0.6875, 0.2812, 0.6875, 0.2969, 0.5938, 0.2969, 0.5938, 0.0, 0.0, 0.0, 0.0, 0.0, 0.0, 0.0, 0.0, 0.4375, 0.8438, 0.5, 0.875, 0.4375, 0.8438, 0.4375, 0.8438, 0.25, 0.75, 0.375, 0.8125, 0.5, 0.8125, 0.4688, 0.8594, 0.4375, 0.8438, 0.4375, 0.8438, 0.375, 0.8125, 0.4688, 0.8594, 0.5, 0.875, 0.5, 0.875, 0.4375, 0.8438, 0.4044, 0.3885, 0.5, 0.375, 0.375, 0.4375, 0.2971, 0.5925, 0.2892, 0.64, 0.2898, 0.6364, 0.2966, 0.5957, 0.2891, 0.6406, 0.2812, 0.6876, 0.2812, 0.6875, 0.2891, 0.6406, 0.3047, 0.5469, 0.3047, 0.5469, 0.3046, 0.5472, 0.3046, 0.5472, 0.2887, 0.6429, 0.2887, 0.643, 0.2891, 0.6406, 0.2891, 0.6402, 0.2812, 0.6875, 0.2812, 0.6875, 0.2816, 0.6851, 0.2816, 0.6852, 0.2891, 0.6406, 0.2891, 0.6406, 0.2891, 0.6406, 0.2891, 0.6406, 0.2812, 0.6875, 0.2812, 0.6875, 0.2812, 0.6875, 0.2812, 0.6875, 0.2967, 0.5948, 0.289, 0.6411, 0.2891, 0.6406, 0.2969, 0.5938, 0.2896, 0.6372, 0.2898, 0.6364, 0.2891, 0.6402, 0.2891, 0.6406, 0.2966, 0.5957, 0.2966, 0.5954, 0.2966, 0.5953, 0.2971, 0.5927, 0.3042, 0.5498, 0.3046, 0.5472, 0.3125, 0.5, 0.3125, 0.4999, 0.3046, 0.5476, 0.2964, 0.5964, 0.2969, 0.5938, 0.3047, 0.5469, 0.297, 0.593, 0.2976, 0.5896, 0.2971, 0.5927, 0.2966, 0.5953, 0.3044, 0.5484, 0.3045, 0.5481, 0.3043, 0.5491, 0.3045, 0.5477, 0.3045, 0.548, 0.2971, 0.5926, 0.2976, 0.5896, 0.3044, 0.5484, 0.3125, 0.5, 0.3125, 0.5, 0.3121, 0.5021, 0.3121, 0.5026, 0.3051, 0.5446, 0.3052, 0.5435, 0.3045, 0.5477, 0.3043, 0.5491, 0.3042, 0.5498, 0.3125, 0.4999, 0.3121, 0.5026, 0.3051, 0.5446, 0.3125, 0.5, 0.3045, 0.5482, 0.3052, 0.5435, 0.3121, 0.5021, 0.2892, 0.64, 0.2812, 0.6875, 0.2812, 0.6875, 0.375, 0.4375, 0.375, 0.4375, 0.375, 0.4375, 0.375, 0.4375, 0.375, 0.4375, 0.375, 0.4375, 0.375, 0.4375, 0.375, 0.4375, 0.2812, 0.6875, 0.2812, 0.6875, 0.2812, 0.6875, 0.2892, 0.64, 0.2971, 0.5926, 0.3045, 0.5482, 0.3125, 0.5, 0.3125, 0.5, 0.375, 0.4375, 0.375, 0.4375, 0.375, 0.4375, 0.375, 0.4375, 0.3121, 0.5022, 0.2812, 0.6875, 0.2812, 0.6875, 0.3122, 0.5017, 0.2812, 0.6875, 0.2812, 0.6875, 0.2812, 0.6875, 0.2812, 0.6875, 0.2812, 0.6875, 0.3125, 0.5003, 0.3125, 0.5002, 0.2812, 0.6875, 0.375, 0.375, 0.375, 0.4062, 0.375, 0.4062, 0.375, 0.375])
me_cube.materials.append(mat_material)
me_cube.use_mirror_vertex_groups = False
me_cube.update()

# ---- objects
ob_cube = bpy.data.objects.new('Cube', me_cube)
ob_empty = bpy.data.objects.new('Empty', None)
ob_empty_001 = bpy.data.objects.new('Empty.001', None)

# ---- transforms, parenting, visibility, modifiers, constraints
ob_cube.location = (0.0, 0.0, 1.684)
ob_cube.lock_rotations_4d = False
ob_cube.empty_display_type = 'ARROWS'
ob_cube.lineart.crease_threshold = 0.0
_m = ob_cube.modifiers.new('Mirror', 'MIRROR')
_m.use_clip = True
_m.use_mirror_merge = False
_m = ob_cube.modifiers.new('Subdivision', 'SUBSURF')
_m.levels = 2
ob_empty.location = (0.89, 5.0, 0.0)
ob_empty.rotation_euler = (1.571, 0.0, 0.0)
ob_empty.empty_display_type = 'IMAGE'
ob_empty.empty_display_size = 5.0
ob_empty_001.location = (-5.0, 0.0, 0.0)
ob_empty_001.rotation_euler = (1.571, 0.0, 1.571)
ob_empty_001.empty_display_type = 'IMAGE'
ob_empty_001.empty_display_size = 5.0

# ---- collection membership
col_collection.objects.link(ob_cube)
col_collection.objects.link(ob_empty)
col_collection.objects.link(ob_empty_001)

# ---- scene / render settings (as saved in the file)
scene.frame_start = 1; scene.frame_end = 250; scene.frame_set(2)
scene.render.engine = 'BLENDER_EEVEE_NEXT'
scene.cycles.sampling_pattern = 'TABULATED_SOBOL'
bpy.context.view_layer.update()

# ---- added for rendering (the .blend has no active camera and no usable light): camera, sun
cam_auto = bpy.data.cameras.new('AutoCamera')
cam_auto.lens = 50.0
cam_auto.sensor_width = 36.0
cam_auto.clip_end = 1000.0
ob_auto_camera = bpy.data.objects.new('AutoCamera', cam_auto)
scene.collection.objects.link(ob_auto_camera)
ob_auto_camera.location = (4.38076, -5.38689, 5.21802)
ob_auto_camera.rotation_euler = (1.09748, -7.21219e-08, 0.694738)
scene.camera = ob_auto_camera
light_auto_sun = bpy.data.lights.new('AutoSun', 'SUN')
light_auto_sun.energy = 3.0
light_auto_sun.angle = 0.0523599
ob_auto_sun = bpy.data.objects.new('AutoSun', light_auto_sun)
scene.collection.objects.link(ob_auto_sun)
ob_auto_sun.rotation_euler = (0.872665, 0.174533, 0.523599)
bpy.context.view_layer.update()
